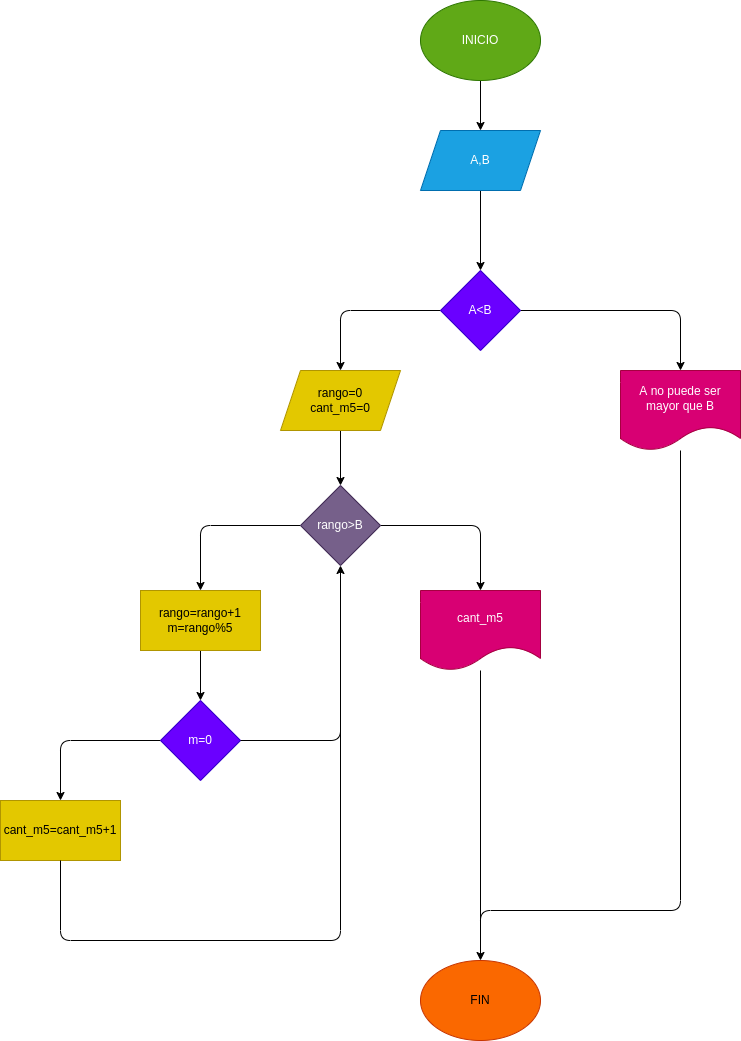

The diagram above was exported from draw.io. Its source (the exported page's mxGraphModel, read from the mxfile embedded in the PNG):
<mxGraphModel dx="1749" dy="534" grid="1" gridSize="10" guides="1" tooltips="1" connect="1" arrows="1" fold="1" page="1" pageScale="1" pageWidth="827" pageHeight="1169" math="0" shadow="0">
  <root>
    <mxCell id="0" />
    <mxCell id="1" parent="0" />
    <mxCell id="4" value="" style="edgeStyle=none;html=1;" parent="1" source="2" edge="1">
      <mxGeometry relative="1" as="geometry">
        <mxPoint x="380" y="190" as="targetPoint" />
      </mxGeometry>
    </mxCell>
    <mxCell id="2" value="INICIO" style="ellipse;whiteSpace=wrap;html=1;fillColor=#60a917;fontColor=#ffffff;strokeColor=#2D7600;" parent="1" vertex="1">
      <mxGeometry x="320" y="60" width="120" height="80" as="geometry" />
    </mxCell>
    <mxCell id="7" value="" style="edgeStyle=none;html=1;" parent="1" source="5" target="6" edge="1">
      <mxGeometry relative="1" as="geometry" />
    </mxCell>
    <mxCell id="5" value="A,B" style="shape=parallelogram;perimeter=parallelogramPerimeter;whiteSpace=wrap;html=1;fixedSize=1;fillColor=#1ba1e2;fontColor=#ffffff;strokeColor=#006EAF;" parent="1" vertex="1">
      <mxGeometry x="320" y="190" width="120" height="60" as="geometry" />
    </mxCell>
    <mxCell id="9" style="edgeStyle=none;html=1;entryX=0.5;entryY=0;entryDx=0;entryDy=0;" edge="1" parent="1" source="6" target="8">
      <mxGeometry relative="1" as="geometry">
        <Array as="points">
          <mxPoint x="580" y="370" />
        </Array>
      </mxGeometry>
    </mxCell>
    <mxCell id="11" style="edgeStyle=none;html=1;entryX=0.5;entryY=0;entryDx=0;entryDy=0;" edge="1" parent="1" source="6" target="10">
      <mxGeometry relative="1" as="geometry">
        <Array as="points">
          <mxPoint x="240" y="370" />
        </Array>
      </mxGeometry>
    </mxCell>
    <mxCell id="6" value="A&amp;lt;B" style="rhombus;whiteSpace=wrap;html=1;fillColor=#6a00ff;fontColor=#ffffff;strokeColor=#3700CC;" parent="1" vertex="1">
      <mxGeometry x="340" y="330" width="80" height="80" as="geometry" />
    </mxCell>
    <mxCell id="8" value="A no puede ser mayor que B" style="shape=document;whiteSpace=wrap;html=1;boundedLbl=1;fillColor=#d80073;fontColor=#ffffff;strokeColor=#A50040;" vertex="1" parent="1">
      <mxGeometry x="520" y="430" width="120" height="80" as="geometry" />
    </mxCell>
    <mxCell id="13" style="edgeStyle=none;html=1;entryX=0.5;entryY=0;entryDx=0;entryDy=0;" edge="1" parent="1" source="10" target="12">
      <mxGeometry relative="1" as="geometry" />
    </mxCell>
    <mxCell id="10" value="rango=0&lt;br&gt;cant_m5=0" style="shape=parallelogram;perimeter=parallelogramPerimeter;whiteSpace=wrap;html=1;fixedSize=1;fillColor=#e3c800;fontColor=#000000;strokeColor=#B09500;" vertex="1" parent="1">
      <mxGeometry x="180" y="430" width="120" height="60" as="geometry" />
    </mxCell>
    <mxCell id="15" style="edgeStyle=none;html=1;entryX=0.5;entryY=0;entryDx=0;entryDy=0;" edge="1" parent="1" source="12" target="14">
      <mxGeometry relative="1" as="geometry">
        <Array as="points">
          <mxPoint x="380" y="585" />
        </Array>
      </mxGeometry>
    </mxCell>
    <mxCell id="17" style="edgeStyle=none;html=1;entryX=0.5;entryY=0;entryDx=0;entryDy=0;" edge="1" parent="1" source="12" target="16">
      <mxGeometry relative="1" as="geometry">
        <Array as="points">
          <mxPoint x="100" y="585" />
        </Array>
      </mxGeometry>
    </mxCell>
    <mxCell id="12" value="rango&amp;gt;B" style="rhombus;whiteSpace=wrap;html=1;fillColor=#76608a;fontColor=#ffffff;strokeColor=#432D57;" vertex="1" parent="1">
      <mxGeometry x="200" y="545" width="80" height="80" as="geometry" />
    </mxCell>
    <mxCell id="14" value="cant_m5" style="shape=document;whiteSpace=wrap;html=1;boundedLbl=1;fillColor=#d80073;fontColor=#ffffff;strokeColor=#A50040;" vertex="1" parent="1">
      <mxGeometry x="320" y="650" width="120" height="80" as="geometry" />
    </mxCell>
    <mxCell id="19" value="" style="edgeStyle=none;html=1;" edge="1" parent="1" source="16" target="18">
      <mxGeometry relative="1" as="geometry" />
    </mxCell>
    <mxCell id="16" value="rango=rango+1&lt;br&gt;m=rango%5" style="rounded=0;whiteSpace=wrap;html=1;fillColor=#e3c800;fontColor=#000000;strokeColor=#B09500;" vertex="1" parent="1">
      <mxGeometry x="40" y="650" width="120" height="60" as="geometry" />
    </mxCell>
    <mxCell id="24" style="edgeStyle=none;html=1;entryX=0.5;entryY=0;entryDx=0;entryDy=0;" edge="1" parent="1" source="18" target="23">
      <mxGeometry relative="1" as="geometry">
        <Array as="points">
          <mxPoint x="-40" y="800" />
        </Array>
      </mxGeometry>
    </mxCell>
    <mxCell id="18" value="m=0" style="rhombus;whiteSpace=wrap;html=1;fillColor=#6a00ff;fontColor=#ffffff;strokeColor=#3700CC;" vertex="1" parent="1">
      <mxGeometry x="60" y="760" width="80" height="80" as="geometry" />
    </mxCell>
    <mxCell id="23" value="cant_m5=cant_m5+1" style="rounded=0;whiteSpace=wrap;html=1;fillColor=#e3c800;fontColor=#000000;strokeColor=#B09500;" vertex="1" parent="1">
      <mxGeometry x="-100" y="860" width="120" height="60" as="geometry" />
    </mxCell>
    <mxCell id="25" value="FIN" style="ellipse;whiteSpace=wrap;html=1;fillColor=#fa6800;fontColor=#000000;strokeColor=#C73500;" vertex="1" parent="1">
      <mxGeometry x="320" y="1020" width="120" height="80" as="geometry" />
    </mxCell>
    <mxCell id="26" value="" style="endArrow=classic;html=1;exitX=1;exitY=0.5;exitDx=0;exitDy=0;entryX=0.5;entryY=1;entryDx=0;entryDy=0;" edge="1" parent="1" source="18" target="12">
      <mxGeometry width="50" height="50" relative="1" as="geometry">
        <mxPoint x="120" y="850" as="sourcePoint" />
        <mxPoint x="170" y="800" as="targetPoint" />
        <Array as="points">
          <mxPoint x="240" y="800" />
        </Array>
      </mxGeometry>
    </mxCell>
    <mxCell id="30" value="" style="endArrow=none;html=1;exitX=0.5;exitY=1;exitDx=0;exitDy=0;" edge="1" parent="1" source="23">
      <mxGeometry width="50" height="50" relative="1" as="geometry">
        <mxPoint x="120" y="980" as="sourcePoint" />
        <mxPoint x="240" y="770" as="targetPoint" />
        <Array as="points">
          <mxPoint x="-40" y="1000" />
          <mxPoint x="240" y="1000" />
        </Array>
      </mxGeometry>
    </mxCell>
    <mxCell id="32" value="" style="endArrow=classic;html=1;entryX=0.5;entryY=0;entryDx=0;entryDy=0;" edge="1" parent="1" source="14" target="25">
      <mxGeometry width="50" height="50" relative="1" as="geometry">
        <mxPoint x="380" y="920" as="sourcePoint" />
        <mxPoint x="410" y="970" as="targetPoint" />
      </mxGeometry>
    </mxCell>
    <mxCell id="33" value="" style="endArrow=none;html=1;" edge="1" parent="1" target="8">
      <mxGeometry width="50" height="50" relative="1" as="geometry">
        <mxPoint x="380" y="1000" as="sourcePoint" />
        <mxPoint x="430" y="670" as="targetPoint" />
        <Array as="points">
          <mxPoint x="380" y="970" />
          <mxPoint x="580" y="970" />
        </Array>
      </mxGeometry>
    </mxCell>
  </root>
</mxGraphModel>